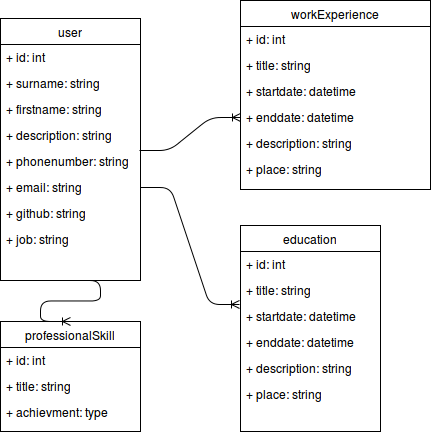

The diagram above was exported from draw.io. Its source (the exported page's mxGraphModel, read from the mxfile embedded in the PNG):
<mxGraphModel dx="829" dy="466" grid="1" gridSize="10" guides="1" tooltips="1" connect="1" arrows="1" fold="1" page="1" pageScale="1" pageWidth="826" pageHeight="1169" background="#ffffff" math="0" shadow="0">
  <root>
    <mxCell id="0" />
    <mxCell id="1" parent="0" />
    <mxCell id="2" value="workExperience" style="swimlane;html=1;fontStyle=0;childLayout=stackLayout;horizontal=1;startSize=26;fillColor=none;horizontalStack=0;resizeParent=1;resizeLast=0;collapsible=1;marginBottom=0;swimlaneFillColor=#ffffff;" vertex="1" parent="1">
      <mxGeometry x="340" y="69" width="190" height="189" as="geometry" />
    </mxCell>
    <mxCell id="3" value="+ id: int" style="text;html=1;strokeColor=none;fillColor=none;align=left;verticalAlign=top;spacingLeft=4;spacingRight=4;whiteSpace=wrap;overflow=hidden;rotatable=0;points=[[0,0.5],[1,0.5]];portConstraint=eastwest;" vertex="1" parent="2">
      <mxGeometry y="26" width="190" height="26" as="geometry" />
    </mxCell>
    <mxCell id="19" value="+ title: string" style="text;html=1;strokeColor=none;fillColor=none;align=left;verticalAlign=top;spacingLeft=4;spacingRight=4;whiteSpace=wrap;overflow=hidden;rotatable=0;points=[[0,0.5],[1,0.5]];portConstraint=eastwest;" vertex="1" parent="2">
      <mxGeometry y="52" width="190" height="26" as="geometry" />
    </mxCell>
    <mxCell id="4" value="+ startdate: datetime" style="text;html=1;strokeColor=none;fillColor=none;align=left;verticalAlign=top;spacingLeft=4;spacingRight=4;whiteSpace=wrap;overflow=hidden;rotatable=0;points=[[0,0.5],[1,0.5]];portConstraint=eastwest;" vertex="1" parent="2">
      <mxGeometry y="78" width="190" height="26" as="geometry" />
    </mxCell>
    <mxCell id="5" value="+ enddate: datetime" style="text;html=1;strokeColor=none;fillColor=none;align=left;verticalAlign=top;spacingLeft=4;spacingRight=4;whiteSpace=wrap;overflow=hidden;rotatable=0;points=[[0,0.5],[1,0.5]];portConstraint=eastwest;" vertex="1" parent="2">
      <mxGeometry y="104" width="190" height="26" as="geometry" />
    </mxCell>
    <mxCell id="6" value="+ description: string" style="text;html=1;strokeColor=none;fillColor=none;align=left;verticalAlign=top;spacingLeft=4;spacingRight=4;whiteSpace=wrap;overflow=hidden;rotatable=0;points=[[0,0.5],[1,0.5]];portConstraint=eastwest;" vertex="1" parent="2">
      <mxGeometry y="130" width="190" height="26" as="geometry" />
    </mxCell>
    <mxCell id="35" value="+ place: string" style="text;html=1;strokeColor=none;fillColor=none;align=left;verticalAlign=top;spacingLeft=4;spacingRight=4;whiteSpace=wrap;overflow=hidden;rotatable=0;points=[[0,0.5],[1,0.5]];portConstraint=eastwest;" vertex="1" parent="2">
      <mxGeometry y="156" width="190" height="26" as="geometry" />
    </mxCell>
    <mxCell id="7" value="user" style="swimlane;html=1;fontStyle=0;childLayout=stackLayout;horizontal=1;startSize=26;fillColor=none;horizontalStack=0;resizeParent=1;resizeLast=0;collapsible=1;marginBottom=0;swimlaneFillColor=#ffffff;" vertex="1" parent="1">
      <mxGeometry x="100" y="87" width="140" height="262" as="geometry" />
    </mxCell>
    <mxCell id="20" value="+ id: int" style="text;html=1;strokeColor=none;fillColor=none;align=left;verticalAlign=top;spacingLeft=4;spacingRight=4;whiteSpace=wrap;overflow=hidden;rotatable=0;points=[[0,0.5],[1,0.5]];portConstraint=eastwest;" vertex="1" parent="7">
      <mxGeometry y="26" width="140" height="26" as="geometry" />
    </mxCell>
    <mxCell id="8" value="+ surname: string" style="text;html=1;strokeColor=none;fillColor=none;align=left;verticalAlign=top;spacingLeft=4;spacingRight=4;whiteSpace=wrap;overflow=hidden;rotatable=0;points=[[0,0.5],[1,0.5]];portConstraint=eastwest;" vertex="1" parent="7">
      <mxGeometry y="52" width="140" height="26" as="geometry" />
    </mxCell>
    <mxCell id="9" value="+ firstname: string" style="text;html=1;strokeColor=none;fillColor=none;align=left;verticalAlign=top;spacingLeft=4;spacingRight=4;whiteSpace=wrap;overflow=hidden;rotatable=0;points=[[0,0.5],[1,0.5]];portConstraint=eastwest;" vertex="1" parent="7">
      <mxGeometry y="78" width="140" height="26" as="geometry" />
    </mxCell>
    <mxCell id="10" value="+ description: string" style="text;html=1;strokeColor=none;fillColor=none;align=left;verticalAlign=top;spacingLeft=4;spacingRight=4;whiteSpace=wrap;overflow=hidden;rotatable=0;points=[[0,0.5],[1,0.5]];portConstraint=eastwest;" vertex="1" parent="7">
      <mxGeometry y="104" width="140" height="26" as="geometry" />
    </mxCell>
    <mxCell id="11" value="+ phonenumber: string" style="text;html=1;strokeColor=none;fillColor=none;align=left;verticalAlign=top;spacingLeft=4;spacingRight=4;whiteSpace=wrap;overflow=hidden;rotatable=0;points=[[0,0.5],[1,0.5]];portConstraint=eastwest;" vertex="1" parent="7">
      <mxGeometry y="130" width="140" height="26" as="geometry" />
    </mxCell>
    <mxCell id="12" value="+ email: string" style="text;html=1;strokeColor=none;fillColor=none;align=left;verticalAlign=top;spacingLeft=4;spacingRight=4;whiteSpace=wrap;overflow=hidden;rotatable=0;points=[[0,0.5],[1,0.5]];portConstraint=eastwest;" vertex="1" parent="7">
      <mxGeometry y="156" width="140" height="26" as="geometry" />
    </mxCell>
    <mxCell id="14" value="+ github: string" style="text;html=1;strokeColor=none;fillColor=none;align=left;verticalAlign=top;spacingLeft=4;spacingRight=4;whiteSpace=wrap;overflow=hidden;rotatable=0;points=[[0,0.5],[1,0.5]];portConstraint=eastwest;" vertex="1" parent="7">
      <mxGeometry y="182" width="140" height="26" as="geometry" />
    </mxCell>
    <mxCell id="68" value="+ job: string" style="text;html=1;strokeColor=none;fillColor=none;align=left;verticalAlign=top;spacingLeft=4;spacingRight=4;whiteSpace=wrap;overflow=hidden;rotatable=0;points=[[0,0.5],[1,0.5]];portConstraint=eastwest;" vertex="1" parent="7">
      <mxGeometry y="208" width="140" height="26" as="geometry" />
    </mxCell>
    <mxCell id="15" value="professionalSkill" style="swimlane;html=1;fontStyle=0;childLayout=stackLayout;horizontal=1;startSize=26;fillColor=none;horizontalStack=0;resizeParent=1;resizeLast=0;collapsible=1;marginBottom=0;swimlaneFillColor=#ffffff;" vertex="1" parent="1">
      <mxGeometry x="100" y="390" width="140" height="110" as="geometry" />
    </mxCell>
    <mxCell id="16" value="+ id: int" style="text;html=1;strokeColor=none;fillColor=none;align=left;verticalAlign=top;spacingLeft=4;spacingRight=4;whiteSpace=wrap;overflow=hidden;rotatable=0;points=[[0,0.5],[1,0.5]];portConstraint=eastwest;" vertex="1" parent="15">
      <mxGeometry y="26" width="140" height="26" as="geometry" />
    </mxCell>
    <mxCell id="17" value="+ title: string" style="text;html=1;strokeColor=none;fillColor=none;align=left;verticalAlign=top;spacingLeft=4;spacingRight=4;whiteSpace=wrap;overflow=hidden;rotatable=0;points=[[0,0.5],[1,0.5]];portConstraint=eastwest;" vertex="1" parent="15">
      <mxGeometry y="52" width="140" height="26" as="geometry" />
    </mxCell>
    <mxCell id="18" value="+ achievment: type" style="text;html=1;strokeColor=none;fillColor=none;align=left;verticalAlign=top;spacingLeft=4;spacingRight=4;whiteSpace=wrap;overflow=hidden;rotatable=0;points=[[0,0.5],[1,0.5]];portConstraint=eastwest;" vertex="1" parent="15">
      <mxGeometry y="78" width="140" height="26" as="geometry" />
    </mxCell>
    <mxCell id="22" value="education" style="swimlane;html=1;fontStyle=0;childLayout=stackLayout;horizontal=1;startSize=26;fillColor=none;horizontalStack=0;resizeParent=1;resizeLast=0;collapsible=1;marginBottom=0;swimlaneFillColor=#ffffff;" vertex="1" parent="1">
      <mxGeometry x="340" y="294" width="140" height="206" as="geometry" />
    </mxCell>
    <mxCell id="28" value="+ id: int" style="text;html=1;strokeColor=none;fillColor=none;align=left;verticalAlign=top;spacingLeft=4;spacingRight=4;whiteSpace=wrap;overflow=hidden;rotatable=0;points=[[0,0.5],[1,0.5]];portConstraint=eastwest;" vertex="1" parent="22">
      <mxGeometry y="26" width="140" height="26" as="geometry" />
    </mxCell>
    <mxCell id="32" value="+ title: string" style="text;html=1;strokeColor=none;fillColor=none;align=left;verticalAlign=top;spacingLeft=4;spacingRight=4;whiteSpace=wrap;overflow=hidden;rotatable=0;points=[[0,0.5],[1,0.5]];portConstraint=eastwest;" vertex="1" parent="22">
      <mxGeometry y="52" width="140" height="26" as="geometry" />
    </mxCell>
    <mxCell id="29" value="+ startdate: datetime" style="text;html=1;strokeColor=none;fillColor=none;align=left;verticalAlign=top;spacingLeft=4;spacingRight=4;whiteSpace=wrap;overflow=hidden;rotatable=0;points=[[0,0.5],[1,0.5]];portConstraint=eastwest;" vertex="1" parent="22">
      <mxGeometry y="78" width="140" height="26" as="geometry" />
    </mxCell>
    <mxCell id="30" value="+ enddate: datetime" style="text;html=1;strokeColor=none;fillColor=none;align=left;verticalAlign=top;spacingLeft=4;spacingRight=4;whiteSpace=wrap;overflow=hidden;rotatable=0;points=[[0,0.5],[1,0.5]];portConstraint=eastwest;" vertex="1" parent="22">
      <mxGeometry y="104" width="140" height="26" as="geometry" />
    </mxCell>
    <mxCell id="31" value="+ description: string" style="text;html=1;strokeColor=none;fillColor=none;align=left;verticalAlign=top;spacingLeft=4;spacingRight=4;whiteSpace=wrap;overflow=hidden;rotatable=0;points=[[0,0.5],[1,0.5]];portConstraint=eastwest;" vertex="1" parent="22">
      <mxGeometry y="130" width="140" height="26" as="geometry" />
    </mxCell>
    <mxCell id="33" value="+ place: string" style="text;html=1;strokeColor=none;fillColor=none;align=left;verticalAlign=top;spacingLeft=4;spacingRight=4;whiteSpace=wrap;overflow=hidden;rotatable=0;points=[[0,0.5],[1,0.5]];portConstraint=eastwest;" vertex="1" parent="22">
      <mxGeometry y="156" width="140" height="26" as="geometry" />
    </mxCell>
    <mxCell id="64" value="" style="edgeStyle=entityRelationEdgeStyle;html=1;endArrow=ERoneToMany;shadow=0;strokeColor=#000000;exitX=0.993;exitY=0.077;exitPerimeter=0;entryX=0;entryY=0.5;" edge="1" parent="1" source="11" target="5">
      <mxGeometry width="100" height="100" relative="1" as="geometry">
        <mxPoint x="70" y="230" as="sourcePoint" />
        <mxPoint x="170" y="130" as="targetPoint" />
      </mxGeometry>
    </mxCell>
    <mxCell id="65" value="" style="edgeStyle=entityRelationEdgeStyle;html=1;endArrow=ERoneToMany;shadow=0;strokeColor=#000000;exitX=1;exitY=0.5;entryX=-0.007;entryY=0.038;entryPerimeter=0;" edge="1" parent="1" source="12" target="29">
      <mxGeometry width="100" height="100" relative="1" as="geometry">
        <mxPoint x="270" y="354" as="sourcePoint" />
        <mxPoint x="370" y="254" as="targetPoint" />
      </mxGeometry>
    </mxCell>
    <mxCell id="67" value="" style="edgeStyle=entityRelationEdgeStyle;html=1;endArrow=ERoneToMany;shadow=0;strokeColor=#000000;entryX=0.5;entryY=0;exitX=0.5;exitY=1;" edge="1" parent="1" source="7" target="15">
      <mxGeometry width="100" height="100" relative="1" as="geometry">
        <mxPoint y="389" as="sourcePoint" />
        <mxPoint x="100" y="289" as="targetPoint" />
      </mxGeometry>
    </mxCell>
  </root>
</mxGraphModel>